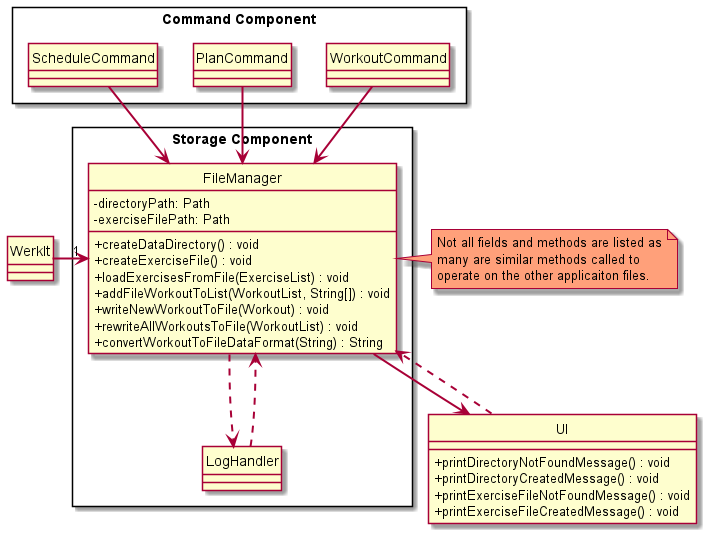

The diagram above was rendered by PlantUML. Its source (embedded in the PNG):
@startuml
!include ../style.puml

skinparam classAttributeIconSize 0
skinparam classFontsize 14
skinparam classAttributeFontSize 13
skinparam arrowThickness 2
skinparam noteFontSize 13

hide circle

class UI
class WerkIt
package "Command Component" <<rectangle>> {
    class WorkoutCommand
    class PlanCommand
    class ScheduleCommand
}
package "Storage Component" <<rectangle>> {
    class FileManager
    class LogHandler
}



'Associations
LogHandler ..> FileManager
FileManager ..> LogHandler

FileManager --> UI
UI ..> FileManager

WerkIt -r-> "1" FileManager

WorkoutCommand --> FileManager
PlanCommand --> FileManager
ScheduleCommand --> FileManager



'FileManager Class
FileManager : - directoryPath: Path
FileManager : - exerciseFilePath: Path

FileManager : + createDataDirectory() : void

FileManager : + createExerciseFile() : void
FileManager : + loadExercisesFromFile(ExerciseList) : void

FileManager : + addFileWorkoutToList(WorkoutList, String[]) : void

FileManager : + writeNewWorkoutToFile(Workout) : void
FileManager : + rewriteAllWorkoutsToFile(WorkoutList) : void

FileManager : + convertWorkoutToFileDataFormat(String) : String

note right of FileManager #LightSalmon : Not all fields and methods are listed as\nmany are similar methods called to\noperate on the other applicaiton files.


'UI Class
UI : + printDirectoryNotFoundMessage() : void
UI : + printDirectoryCreatedMessage() : void

UI : + printExerciseFileNotFoundMessage() : void
UI : + printExerciseFileCreatedMessage() : void


@enduml